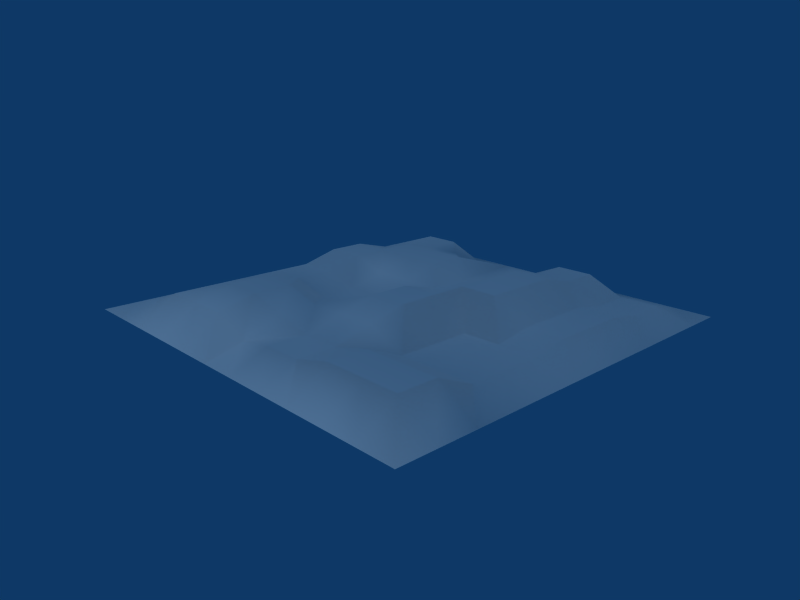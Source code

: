 # Source: landscape.blend  (saved by Blender 2.49.2; exported with 4.5.12 LTS)
import bpy
from mathutils import Matrix  # noqa: F401  (used for matrix-valued properties, if any)

bpy.ops.wm.read_factory_settings(use_empty=True)
scene = bpy.context.scene
scene.name = 'Scene'

# ---- collections
col_collection_1 = bpy.data.collections.new('Collection 1'); scene.collection.children.link(col_collection_1)

# ---- materials (node trees are filled in below, after node groups)
mat_material = bpy.data.materials.new('Material')
mat_material.alpha_threshold = 0.0
mat_material.roughness = 0.5
mat_material.specular_intensity = 0.0
mat_material.line_color = (0.0, 0.0, 0.0, 1.0)

# ---- material node trees

# ---- world
world_world = bpy.data.worlds.new('World'); scene.world = world_world
world_world.color = (0.05656, 0.2208, 0.4)
world_world.use_sun_shadow = False
world_world.sun_shadow_jitter_overblur = 0.0
world_world.cycles.sampling_method = 'MANUAL'
world_world.cycles.sample_map_resolution = 256

# ---- cameras
cam_camera = bpy.data.cameras.new('Camera')
cam_camera.passepartout_alpha = 0.2
cam_camera.clip_end = 5000.0
cam_camera.lens = 35.0
cam_camera.show_passepartout = False
cam_camera.show_safe_areas = True
cam_camera.dof.focus_distance = 0.0
cam_camera.dof.aperture_fstop = 128.0

# ---- lights
light_lamp = bpy.data.lights.new('Lamp', 'SUN')
light_lamp.transmission_factor = 0.0
light_lamp.angle = 1.571
light_lamp.energy = 1.0
light_lamp.shadow_buffer_clip_start = 0.5
light_lamp.shadow_soft_size = 1.0
light_lamp.shadow_cascade_max_distance = 1000.0
light_lamp.cycles.use_multiple_importance_sampling = False

# ---- meshes
me_plane = bpy.data.meshes.new('Plane')
me_plane.from_pydata([(1.0, 1.0, -2.578), (1.0, -1.0, -2.578), (-1.0, -1.0, -2.578), (-1.0, 1.0, -2.578), (0.8182, -1.0, -2.578), (0.6364, -1.0, -2.578), (0.4545, -1.0, -2.578), (0.2727, -1.0, -2.578), (0.09091, -1.0, -2.578), (-0.09091, -1.0, -2.578), (-0.2727, -1.0, -2.578), (-0.4545, -1.0, -2.578), (-0.6364, -1.0, -2.578), (-0.8182, -1.0, -2.578), (0.8182, 1.0, -2.578), (0.6364, 1.0, -2.578), (0.4545, 1.0, -2.578), (0.2727, 1.0, -2.578), (0.09091, 1.0, -2.578), (-0.09091, 1.0, -2.578), (-0.2727, 1.0, -2.578), (-0.4545, 1.0, -2.578), (-0.6364, 1.0, -2.578), (-0.8182, 1.0, -2.578), (1.0, 0.8182, -2.578), (1.0, 0.6364, -2.578), (1.0, 0.4545, -2.578), (1.0, 0.2727, -2.578), (1.0, 0.09091, -2.578), (1.0, -0.09091, -2.578), (1.0, -0.2727, -2.578), (1.0, -0.4545, -2.578), (1.0, -0.6364, -2.578), (1.0, -0.8182, -2.578), (-1.0, -0.8182, -2.578), (-1.0, -0.6364, -2.578), (-1.0, -0.4545, -2.578), (-1.0, -0.2727, -2.578), (-1.0, -0.09091, -2.578), (-1.0, 0.09091, -2.578), (-1.0, 0.2727, -2.578), (-1.0, 0.4545, -2.578), (-1.0, 0.6364, -2.578), (-1.0, 0.8182, -2.578), (0.8182, 0.8182, -1.078), (0.8182, 0.6364, -1.078), (0.8182, 0.4545, -0.07812), (0.8182, 0.2727, -0.07812), (0.8182, 0.09091, -0.07812), (0.8182, -0.09091, -1.078), (0.8182, -0.2727, -1.078), (0.8182, -0.4545, -1.078), (0.8182, -0.6364, 1.422), (0.8182, -0.8182, 1.422), (0.6364, -0.8182, 1.422), (0.6364, -0.6364, 1.422), (0.6364, -0.4545, -1.078), (0.6364, -0.2727, -1.078), (0.6364, -0.09091, -1.078), (0.6364, 0.09091, -0.07812), (0.6364, 0.2727, -0.07812), (0.6364, 0.4545, -0.07812), (0.6364, 0.6364, -1.078), (0.6364, 0.8182, -1.078), (0.4545, -0.8182, 1.422), (0.4545, -0.6364, 1.422), (0.4545, -0.4545, -1.078), (0.4545, -0.2727, -1.078), (0.4545, -0.09091, -1.078), (0.4545, 0.09091, 2.922), (0.4545, 0.2727, 2.922), (0.4545, 0.4545, 2.922), (0.4545, 0.6364, 1.422), (0.4545, 0.8182, 1.422), (0.2727, -0.8182, -0.07812), (0.2727, -0.6364, -0.07812), (0.2727, -0.4545, 1.422), (0.2727, -0.2727, 2.922), (0.2727, -0.09091, 2.922), (0.2727, 0.09091, 2.922), (0.2727, 0.2727, 2.922), (0.2727, 0.4545, 2.922), (0.2727, 0.6364, 1.422), (0.2727, 0.8182, 1.422), (0.09091, -0.8182, -0.07812), (0.09091, -0.6364, -0.07812), (0.09091, -0.4545, 1.422), (0.09091, -0.2727, 2.922), (0.09091, -0.09091, 2.922), (0.09091, 0.09091, 1.422), (0.09091, 0.2727, 1.422), (0.09091, 0.4545, 1.422), (0.09091, 0.6364, 1.422), (0.09091, 0.8182, -1.078), (-0.09091, -0.8182, -1.078), (-0.09091, -0.6364, 1.422), (-0.09091, -0.4545, 1.422), (-0.09091, -0.2727, -0.07812), (-0.09091, -0.09091, -0.07812), (-0.09091, 0.09091, 1.422), (-0.09091, 0.2727, 2.922), (-0.09091, 0.4545, 2.922), (-0.09091, 0.6364, -1.078), (-0.09091, 0.8182, -1.078), (-0.2727, 0.8182, -1.078), (-0.2727, 0.6364, 1.422), (-0.2727, 0.4545, 2.922), (-0.2727, 0.2727, 2.922), (-0.2727, 0.09091, 1.422), (-0.2727, -0.09091, -0.07812), (-0.2727, -0.2727, -0.07812), (-0.2727, -0.4545, 2.922), (-0.2727, -0.6364, 2.922), (-0.2727, -0.8182, 1.422), (-0.4545, 0.8182, 1.422), (-0.4545, 0.6364, 1.422), (-0.4545, 0.4545, 2.922), (-0.4545, 0.2727, 2.922), (-0.4545, 0.09091, 2.922), (-0.4545, -0.09091, 1.422), (-0.4545, -0.2727, 1.422), (-0.4545, -0.4545, 2.922), (-0.4545, -0.6364, 2.922), (-0.4545, -0.8182, 1.422), (-0.6364, 0.8182, 1.422), (-0.6364, 0.6364, 1.422), (-0.6364, 0.4545, 1.422), (-0.6364, 0.2727, 2.922), (-0.6364, 0.09091, 2.922), (-0.6364, -0.09091, 1.422), (-0.6364, -0.2727, 1.422), (-0.6364, -0.4545, 1.422), (-0.6364, -0.6364, 1.422), (-0.6364, -0.8182, 1.422), (-0.8182, -0.8182, -1.078), (-0.8182, -0.6364, -1.078), (-0.8182, -0.4545, -1.078), (-0.8182, -0.2727, -1.078), (-0.8182, -0.09091, -1.078), (-0.8182, 0.09091, -1.078), (-0.8182, 0.2727, -1.078), (-0.8182, 0.4545, -1.078), (-0.8182, 0.6364, -1.078), (-0.8182, 0.8182, -1.078)], [], [(24, 0, 14, 44), (44, 45, 25, 24), (45, 46, 26, 25), (46, 47, 27, 26), (47, 48, 28, 27), (48, 49, 29, 28), (49, 50, 30, 29), (50, 51, 31, 30), (51, 52, 32, 31), (52, 53, 33, 32), (53, 4, 1, 33), (15, 63, 44, 14), (63, 62, 45, 44), (62, 61, 46, 45), (61, 60, 47, 46), (60, 59, 48, 47), (59, 58, 49, 48), (58, 57, 50, 49), (57, 56, 51, 50), (56, 55, 52, 51), (55, 54, 53, 52), (54, 5, 4, 53), (16, 73, 63, 15), (73, 72, 62, 63), (72, 71, 61, 62), (71, 70, 60, 61), (70, 69, 59, 60), (69, 68, 58, 59), (68, 67, 57, 58), (67, 66, 56, 57), (66, 65, 55, 56), (65, 64, 54, 55), (64, 6, 5, 54), (17, 83, 73, 16), (83, 82, 72, 73), (82, 81, 71, 72), (81, 80, 70, 71), (80, 79, 69, 70), (79, 78, 68, 69), (78, 77, 67, 68), (77, 76, 66, 67), (76, 75, 65, 66), (75, 74, 64, 65), (74, 7, 6, 64), (18, 93, 83, 17), (93, 92, 82, 83), (92, 91, 81, 82), (91, 90, 80, 81), (90, 89, 79, 80), (89, 88, 78, 79), (88, 87, 77, 78), (87, 86, 76, 77), (86, 85, 75, 76), (85, 84, 74, 75), (84, 8, 7, 74), (19, 103, 93, 18), (103, 102, 92, 93), (102, 101, 91, 92), (101, 100, 90, 91), (100, 99, 89, 90), (99, 98, 88, 89), (98, 97, 87, 88), (97, 96, 86, 87), (96, 95, 85, 86), (95, 94, 84, 85), (94, 9, 8, 84), (20, 104, 103, 19), (104, 105, 102, 103), (105, 106, 101, 102), (106, 107, 100, 101), (107, 108, 99, 100), (108, 109, 98, 99), (109, 110, 97, 98), (110, 111, 96, 97), (111, 112, 95, 96), (112, 113, 94, 95), (113, 10, 9, 94), (21, 114, 104, 20), (114, 115, 105, 104), (115, 116, 106, 105), (116, 117, 107, 106), (117, 118, 108, 107), (118, 119, 109, 108), (119, 120, 110, 109), (120, 121, 111, 110), (121, 122, 112, 111), (122, 123, 113, 112), (123, 11, 10, 113), (22, 124, 114, 21), (124, 125, 115, 114), (125, 126, 116, 115), (126, 127, 117, 116), (127, 128, 118, 117), (128, 129, 119, 118), (129, 130, 120, 119), (130, 131, 121, 120), (131, 132, 122, 121), (132, 133, 123, 122), (133, 12, 11, 123), (23, 143, 124, 22), (143, 142, 125, 124), (142, 141, 126, 125), (141, 140, 127, 126), (140, 139, 128, 127), (139, 138, 129, 128), (138, 137, 130, 129), (137, 136, 131, 130), (136, 135, 132, 131), (135, 134, 133, 132), (134, 13, 12, 133), (3, 43, 143, 23), (43, 42, 142, 143), (42, 41, 141, 142), (41, 40, 140, 141), (40, 39, 139, 140), (39, 38, 138, 139), (38, 37, 137, 138), (37, 36, 136, 137), (36, 35, 135, 136), (35, 34, 134, 135), (34, 2, 13, 134)])
me_plane.polygons.foreach_set('use_smooth', [True] * 121)
_uv = me_plane.uv_layers.new(name='UVTex')
_uv.uv.foreach_set('vector', [-1.376, -1.11, -1.354, -1.458, -1.006, -1.436, -0.9989, -1.057, -0.9989, -1.057, -1.031, -0.7213, -1.417, -0.7667, -1.376, -1.11, -1.031, -0.7213, -1.018, -0.3719, -1.458, -0.421, -1.417, -0.7667, -1.018, -0.3719, -1.04, -0.04958, -1.486, -0.07378, -1.458, -0.421, -1.04, -0.04958, -1.055, 0.2734, -1.495, 0.2785, -1.486, -0.07378, -1.055, 0.2734, -1.103, 0.6259, -1.495, 0.6272, -1.495, 0.2785, -1.103, 0.6259, -1.102, 0.9701, -1.489, 0.981, -1.495, 0.6272, -1.102, 0.9701, -1.078, 1.312, -1.475, 1.327, -1.489, 0.981, -1.078, 1.312, -0.96, 1.695, -1.466, 1.676, -1.475, 1.327, -0.96, 1.695, -0.9441, 1.944, -1.449, 2.03, -1.466, 1.676, -0.9441, 1.944, -1.091, 2.429, -1.469, 2.408, -1.449, 2.03, -0.6652, -1.438, -0.6565, -1.041, -0.9989, -1.057, -1.006, -1.436, -0.6565, -1.041, -0.6997, -0.7082, -1.031, -0.7213, -0.9989, -1.057, -0.6997, -0.7082, -0.6935, -0.3643, -1.018, -0.3719, -1.031, -0.7213, -0.6935, -0.3643, -0.7134, -0.03369, -1.04, -0.04958, -1.018, -0.3719, -0.7134, -0.03369, -0.7217, 0.3008, -1.055, 0.2734, -1.04, -0.04958, -0.7217, 0.3008, -0.7673, 0.6492, -1.103, 0.6259, -1.055, 0.2734, -0.7673, 0.6492, -0.7752, 0.9625, -1.102, 0.9701, -1.103, 0.6259, -0.7752, 0.9625, -0.7564, 1.271, -1.078, 1.312, -1.102, 0.9701, -0.7564, 1.271, -0.6923, 1.658, -0.96, 1.695, -1.078, 1.312, -0.6923, 1.658, -0.6781, 1.945, -0.9441, 1.944, -0.96, 1.695, -0.6781, 1.945, -0.7244, 2.5, -1.091, 2.429, -0.9441, 1.944, -0.323, -1.452, -0.2667, -0.931, -0.6565, -1.041, -0.6652, -1.438, -0.2667, -0.931, -0.2872, -0.6436, -0.6997, -0.7082, -0.6565, -1.041, -0.2872, -0.6436, -0.259, -0.3055, -0.6935, -0.3643, -0.6997, -0.7082, -0.259, -0.3055, -0.2668, -0.02088, -0.7134, -0.03369, -0.6935, -0.3643, -0.2668, -0.02088, -0.2689, 0.2679, -0.7217, 0.3008, -0.7134, -0.03369, -0.2689, 0.2679, -0.4854, 0.6762, -0.7673, 0.6492, -0.7217, 0.3008, -0.4854, 0.6762, -0.4727, 0.956, -0.7752, 0.9625, -0.7673, 0.6492, -0.4727, 0.956, -0.4618, 1.243, -0.7564, 1.271, -0.7752, 0.9625, -0.4618, 1.243, -0.3781, 1.63, -0.6923, 1.658, -0.7564, 1.271, -0.3781, 1.63, -0.3879, 1.948, -0.6781, 1.945, -0.6923, 1.658, -0.3879, 1.948, -0.3609, 2.499, -0.7244, 2.5, -0.6781, 1.945, 0.01601, -1.466, 0.01031, -0.9458, -0.2667, -0.931, -0.323, -1.452, 0.01031, -0.9458, 0.02708, -0.6471, -0.2872, -0.6436, -0.2667, -0.931, 0.02708, -0.6471, 0.02046, -0.3144, -0.259, -0.3055, -0.2872, -0.6436, 0.02046, -0.3144, 0.03007, -0.0182, -0.2668, -0.02088, -0.259, -0.3055, 0.03007, -0.0182, 0.02599, 0.2866, -0.2689, 0.2679, -0.2668, -0.02088, 0.02599, 0.2866, -0.003068, 0.6003, -0.4854, 0.6762, -0.2689, 0.2679, -0.003068, 0.6003, 0.0118, 0.8953, -0.4727, 0.956, -0.4854, 0.6762, 0.0118, 0.8953, -0.02698, 1.272, -0.4618, 1.243, -0.4727, 0.956, -0.02698, 1.272, -0.003073, 1.665, -0.3781, 1.63, -0.4618, 1.243, -0.003073, 1.665, -0.02786, 2.012, -0.3879, 1.948, -0.3781, 1.63, -0.02786, 2.012, -0.01161, 2.484, -0.3609, 2.499, -0.3879, 1.948, 0.353, -1.486, 0.371, -1.111, 0.01031, -0.9458, 0.01601, -1.466, 0.371, -1.111, 0.3494, -0.6722, 0.02708, -0.6471, 0.01031, -0.9458, 0.3494, -0.6722, 0.3642, -0.348, 0.02046, -0.3144, 0.02708, -0.6471, 0.3642, -0.348, 0.3792, -0.02822, 0.03007, -0.0182, 0.02046, -0.3144, 0.3792, -0.02822, 0.3812, 0.2882, 0.02599, 0.2866, 0.03007, -0.0182, 0.3812, 0.2882, 0.2906, 0.6143, -0.003068, 0.6003, 0.02599, 0.2866, 0.2906, 0.6143, 0.2939, 0.897, 0.0118, 0.8953, -0.003068, 0.6003, 0.2939, 0.897, 0.3447, 1.255, -0.02698, 1.272, 0.0118, 0.8953, 0.3447, 1.255, 0.3366, 1.67, -0.003073, 1.665, -0.02698, 1.272, 0.3366, 1.67, 0.3184, 2.012, -0.02786, 2.012, -0.003073, 1.665, 0.3184, 2.012, 0.3514, 2.467, -0.01161, 2.484, -0.02786, 2.012, 0.6916, -1.5, 0.6947, -1.131, 0.371, -1.111, 0.353, -1.486, 0.6947, -1.131, 0.699, -0.8486, 0.3494, -0.6722, 0.371, -1.111, 0.699, -0.8486, 0.7195, -0.3566, 0.3642, -0.348, 0.3494, -0.6722, 0.7195, -0.3566, 0.7208, -0.05398, 0.3792, -0.02822, 0.3642, -0.348, 0.7208, -0.05398, 0.6944, 0.284, 0.3812, 0.2882, 0.3792, -0.02822, 0.6944, 0.284, 0.6975, 0.6159, 0.2906, 0.6143, 0.3812, 0.2882, 0.6975, 0.6159, 0.7002, 0.9068, 0.2939, 0.897, 0.2906, 0.6143, 0.7002, 0.9068, 0.703, 1.26, 0.3447, 1.255, 0.2939, 0.897, 0.703, 1.26, 0.7136, 1.597, 0.3366, 1.67, 0.3447, 1.255, 0.7136, 1.597, 0.6799, 2.047, 0.3184, 2.012, 0.3366, 1.67, 0.6799, 2.047, 0.7049, 2.444, 0.3514, 2.467, 0.3184, 2.012, 1.03, -1.49, 1.016, -1.119, 0.6947, -1.131, 0.6916, -1.5, 1.016, -1.119, 1.047, -0.696, 0.699, -0.8486, 0.6947, -1.131, 1.047, -0.696, 1.027, -0.3478, 0.7195, -0.3566, 0.699, -0.8486, 1.027, -0.3478, 1.019, -0.04325, 0.7208, -0.05398, 0.7195, -0.3566, 1.019, -0.04325, 0.9967, 0.2961, 0.6944, 0.284, 0.7208, -0.05398, 0.9967, 0.2961, 0.9779, 0.6213, 0.6975, 0.6159, 0.6944, 0.284, 0.9779, 0.6213, 0.9827, 0.8992, 0.7002, 0.9068, 0.6975, 0.6159, 0.9827, 0.8992, 1.046, 1.28, 0.703, 1.26, 0.7002, 0.9068, 1.046, 1.28, 1.06, 1.553, 0.7136, 1.597, 0.703, 1.26, 1.06, 1.553, 1.062, 1.871, 0.6799, 2.047, 0.7136, 1.597, 1.062, 1.871, 1.057, 2.422, 0.7049, 2.444, 0.6799, 2.047, 1.364, -1.472, 1.371, -0.9603, 1.016, -1.119, 1.03, -1.49, 1.371, -0.9603, 1.356, -0.6704, 1.047, -0.696, 1.016, -1.119, 1.356, -0.6704, 1.328, -0.3338, 1.027, -0.3478, 1.047, -0.696, 1.328, -0.3338, 1.319, -0.04165, 1.019, -0.04325, 1.027, -0.3478, 1.319, -0.04165, 1.322, 0.2456, 0.9967, 0.2961, 1.019, -0.04325, 1.322, 0.2456, 1.324, 0.5976, 0.9779, 0.6213, 0.9967, 0.2961, 1.324, 0.5976, 1.322, 0.9252, 0.9827, 0.8992, 0.9779, 0.6213, 1.322, 0.9252, 1.319, 1.272, 1.046, 1.28, 0.9827, 0.8992, 1.319, 1.272, 1.332, 1.546, 1.06, 1.553, 1.046, 1.28, 1.332, 1.546, 1.358, 1.861, 1.062, 1.871, 1.06, 1.553, 1.358, 1.861, 1.397, 2.407, 1.057, 2.422, 1.062, 1.871, 1.699, -1.457, 1.639, -0.9455, 1.371, -0.9603, 1.364, -1.472, 1.639, -0.9455, 1.657, -0.6719, 1.356, -0.6704, 1.371, -0.9603, 1.657, -0.6719, 1.671, -0.3629, 1.328, -0.3338, 1.356, -0.6704, 1.671, -0.3629, 1.601, -0.03691, 1.319, -0.04165, 1.328, -0.3338, 1.601, -0.03691, 1.603, 0.2412, 1.322, 0.2456, 1.319, -0.04165, 1.603, 0.2412, 1.658, 0.5788, 1.324, 0.5976, 1.322, 0.2456, 1.658, 0.5788, 1.658, 0.9194, 1.322, 0.9252, 1.324, 0.5976, 1.658, 0.9194, 1.66, 1.246, 1.319, 1.272, 1.322, 0.9252, 1.66, 1.246, 1.653, 1.561, 1.332, 1.546, 1.319, 1.272, 1.653, 1.561, 1.64, 1.851, 1.358, 1.861, 1.332, 1.546, 1.64, 1.851, 1.746, 2.358, 1.397, 2.407, 1.358, 1.861, 2.04, -1.434, 2.016, -1.047, 1.639, -0.9455, 1.699, -1.457, 2.016, -1.047, 2.067, -0.7163, 1.657, -0.6719, 1.639, -0.9455, 2.067, -0.7163, 2.096, -0.389, 1.671, -0.3629, 1.657, -0.6719, 2.096, -0.389, 2.113, -0.0644, 1.601, -0.03691, 1.671, -0.3629, 2.113, -0.0644, 2.118, 0.2637, 1.603, 0.2412, 1.601, -0.03691, 2.118, 0.2637, 2.108, 0.5942, 1.658, 0.5788, 1.603, 0.2412, 2.108, 0.5942, 2.099, 0.9289, 1.658, 0.9194, 1.658, 0.5788, 2.099, 0.9289, 2.088, 1.262, 1.66, 1.246, 1.658, 0.9194, 2.088, 1.262, 2.07, 1.592, 1.653, 1.561, 1.66, 1.246, 2.07, 1.592, 2.038, 1.925, 1.64, 1.851, 1.653, 1.561, 2.038, 1.925, 2.089, 2.31, 1.746, 2.358, 1.64, 1.851, 2.386, -1.448, 2.4, -1.101, 2.016, -1.047, 2.04, -1.434, 2.4, -1.101, 2.444, -0.7577, 2.067, -0.7163, 2.016, -1.047, 2.444, -0.7577, 2.472, -0.4154, 2.096, -0.389, 2.067, -0.7163, 2.472, -0.4154, 2.488, -0.07595, 2.113, -0.0644, 2.096, -0.389, 2.488, -0.07595, 2.492, 0.264, 2.118, 0.2637, 2.113, -0.0644, 2.492, 0.264, 2.487, 0.6025, 2.108, 0.5942, 2.118, 0.2637, 2.487, 0.6025, 2.478, 0.9411, 2.099, 0.9289, 2.108, 0.5942, 2.478, 0.9411, 2.464, 1.28, 2.088, 1.262, 2.099, 0.9289, 2.464, 1.28, 2.445, 1.618, 2.07, 1.592, 2.088, 1.262, 2.445, 1.618, 2.421, 1.953, 2.038, 1.925, 2.07, 1.592, 2.421, 1.953, 2.433, 2.297, 2.089, 2.31, 2.038, 1.925])
me_plane.materials.append(mat_material)
me_plane.use_remesh_preserve_volume = False
me_plane.use_remesh_preserve_attributes = False
me_plane.use_mirror_vertex_groups = False
me_plane.update()

# ---- objects
ob_plane = bpy.data.objects.new('Plane', me_plane)
ob_lamp = bpy.data.objects.new('Lamp', light_lamp)
ob_camera = bpy.data.objects.new('Camera', cam_camera)

# ---- transforms, parenting, visibility, modifiers, constraints
ob_plane.location = (0.0, 0.0, 0.0)
ob_plane.scale = (32.0, 32.0, 1.0)
ob_plane.lock_rotations_4d = False
ob_plane.empty_display_type = 'ARROWS'
ob_plane.lineart.crease_threshold = 0.0
ob_lamp.location = (0.0, -43.16, 26.14)
ob_lamp.rotation_euler = (0.7854, -0.0, 0.0)
ob_lamp.lock_rotations_4d = False
ob_lamp.empty_display_type = 'ARROWS'
ob_lamp.color = (0.0, 0.0, 0.0, 1.0)
ob_lamp.lineart.crease_threshold = 0.0
ob_camera.location = (79.09, -76.17, 35.1)
ob_camera.rotation_euler = (1.257, -0.004207, 0.8125)
ob_camera.lock_rotations_4d = False
ob_camera.empty_display_type = 'ARROWS'
ob_camera.color = (0.0, 0.0, 0.0, 1.0)
ob_camera.lineart.crease_threshold = 0.0

# ---- collection membership
col_collection_1.objects.link(ob_plane)
col_collection_1.objects.link(ob_lamp)
col_collection_1.objects.link(ob_camera)

# ---- scene / render settings (as saved in the file)
scene.camera = ob_camera
scene.frame_start = 1; scene.frame_end = 250; scene.frame_set(1)
scene.render.engine = 'BLENDER_EEVEE_NEXT'
scene.render.image_settings.file_format = 'JPEG'
scene.render.image_settings.color_mode = 'RGB'
scene.render.image_settings.compression = 90
scene.render.resolution_x = 800
scene.render.resolution_y = 600
scene.render.pixel_aspect_x = 100.0
scene.render.pixel_aspect_y = 100.0
scene.render.fps = 25
scene.render.dither_intensity = 0.0
scene.render.use_compositing = False
scene.render.use_sequencer = False
scene.render.bake_margin = 2
scene.render.bake_bias = 0.0
scene.render.use_stamp_time = False
scene.render.use_stamp_date = False
scene.render.use_stamp_frame = False
scene.render.use_stamp_camera = False
scene.render.use_stamp_scene = False
scene.render.use_stamp_filename = False
scene.render.use_stamp_render_time = False
scene.render.stamp_font_size = 0
scene.cycles.use_denoising = False
scene.cycles.samples = 10
scene.cycles.sampling_pattern = 'TABULATED_SOBOL'
scene.cycles.light_sampling_threshold = 0.0
scene.cycles.use_adaptive_sampling = False
scene.cycles.use_light_tree = False
scene.cycles.blur_glossy = 0.0
scene.cycles.volume_bounces = 1
scene.cycles.pixel_filter_type = 'GAUSSIAN'
scene.cycles.sample_clamp_indirect = 0.0
scene.view_settings.view_transform = 'Raw'
bpy.context.view_layer.update()
